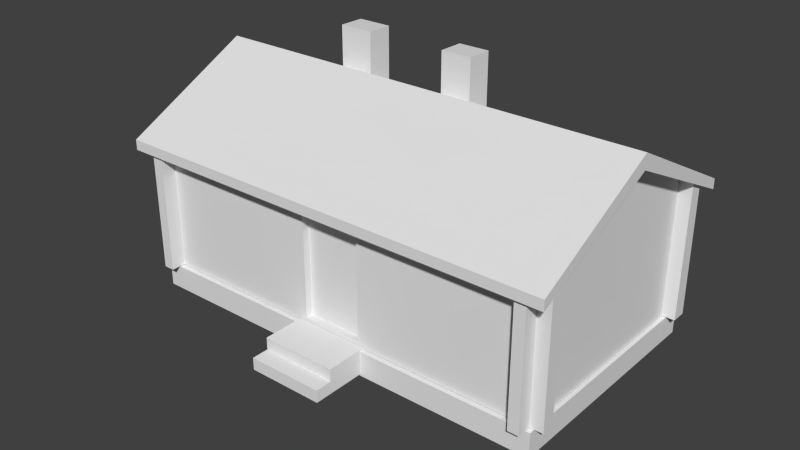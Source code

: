 # Source: house.blend  (saved by Blender 2.72.0; exported with 4.5.12 LTS)
import bpy
from mathutils import Matrix  # noqa: F401  (used for matrix-valued properties, if any)

bpy.ops.wm.read_factory_settings(use_empty=True)
scene = bpy.context.scene
scene.name = 'Scene'

# ---- collections
col_collection_1 = bpy.data.collections.new('Collection 1'); scene.collection.children.link(col_collection_1)

# ---- materials (node trees are filled in below, after node groups)
mat_material = bpy.data.materials.new('Material')
mat_material.alpha_threshold = 0.0
mat_material.use_transparent_shadow = False
mat_material.roughness = 0.5
mat_material.line_color = (0.0, 0.0, 0.0, 1.0)

# ---- material node trees

# ---- world
world_world = bpy.data.worlds.new('World'); scene.world = world_world
world_world.color = (0.05088, 0.05088, 0.05088)
world_world.use_sun_shadow = False
world_world.sun_shadow_jitter_overblur = 0.0
world_world.cycles.sampling_method = 'MANUAL'
world_world.cycles.sample_map_resolution = 256

# ---- meshes
me_cube_001 = bpy.data.meshes.new('Cube.001')
me_cube_001.from_pydata([(-1.0, -1.0, -1.0), (-1.0, 1.0, -1.0), (1.0, 1.0, -1.0), (1.0, -1.0, -1.0), (-1.0, -1.0, 1.0), (-1.0, 1.0, 1.0), (1.0, 1.0, 1.0), (1.0, -1.0, 1.0)], [], [(4, 5, 1, 0), (5, 6, 2, 1), (6, 7, 3, 2), (7, 4, 0, 3), (0, 1, 2, 3), (7, 6, 5, 4)])
me_cube_001.use_remesh_preserve_volume = False
me_cube_001.use_remesh_preserve_attributes = False
me_cube_001.use_mirror_vertex_groups = False
me_cube_001.update()
me_cube = bpy.data.meshes.new('Cube')
me_cube.from_pydata([(4.076, 2.178, 0.4722), (4.076, -2.113, 0.4722), (-3.742, -2.113, 0.4722), (-3.742, 2.178, 0.4722), (4.076, 0.03278, 0.4722), (-3.742, 0.03278, 0.4722), (4.076, 2.178, 2.883), (4.076, -2.113, 2.883), (-3.742, -2.113, 2.883), (-3.742, 2.178, 2.883), (4.076, 0.03278, 3.913), (-3.742, 0.03278, 3.913), (4.398, 2.543, 2.9), (4.398, -2.464, 2.916), (-4.086, -2.464, 2.916), (-4.086, 2.543, 2.9), (4.398, 0.03278, 4.193), (-4.086, 0.03278, 4.193), (4.398, 2.543, 2.707), (4.398, -2.464, 2.723), (-4.086, -2.464, 2.723), (-4.086, 2.543, 2.707), (4.398, 0.03278, 3.913), (-4.086, 0.03278, 3.913), (3.87, -2.113, 0.4722), (-3.535, -2.113, 0.4722), (3.87, -2.113, 2.883), (-3.535, -2.113, 2.883), (-3.742, -1.895, 0.4722), (-3.742, -1.907, 2.984), (-3.742, 1.951, 0.4722), (-3.742, 1.974, 2.981), (-3.505, 2.178, 2.883), (-3.529, 2.178, 0.4722), (3.852, 2.178, 0.4722), (3.827, 2.178, 2.883), (4.076, 1.93, 3.002), (4.076, 1.894, 0.4722), (4.076, -1.889, 2.991), (4.076, -1.87, 0.4722), (4.076, 2.452, 0.4722), (4.076, -2.387, 0.4722), (-3.742, -2.387, 0.4722), (-3.742, 2.452, 0.4722), (4.076, 2.452, 2.752), (4.076, -2.387, 2.76), (-3.742, -2.387, 2.76), (-3.742, 2.452, 2.752), (3.87, -2.387, 0.4722), (-3.535, -2.387, 0.4722), (3.87, -2.387, 2.76), (-3.535, -2.387, 2.76), (-3.505, 2.452, 2.752), (-3.529, 2.452, 0.4722), (3.852, 2.452, 0.4722), (3.827, 2.452, 2.752), (4.319, 2.178, 0.4722), (4.319, -2.113, 0.4722), (-3.985, -2.113, 0.4722), (-3.985, 2.178, 0.4722), (4.319, 2.178, 2.883), (4.319, -2.113, 2.883), (-3.985, -2.113, 2.883), (-3.985, 2.178, 2.883), (-3.985, -1.895, 0.4722), (-3.985, -1.907, 2.984), (-3.985, 1.951, 0.4722), (-3.985, 1.974, 2.981), (4.319, 1.93, 3.002), (4.319, 1.894, 0.4722), (4.319, -1.889, 2.991), (4.319, -1.87, 0.4722), (0.7414, -2.113, 0.4722), (-0.4068, -2.113, 0.4722), (0.7414, -2.113, 2.883), (-0.4068, -2.113, 2.883), (0.7414, -2.113, 0.5682), (-0.4068, -2.113, 0.5682), (0.7414, -2.113, 2.631), (-0.4068, -2.113, 2.631), (0.7414, -1.978, 0.5682), (-0.4068, -1.978, 0.5682), (0.7414, -1.978, 2.631), (-0.4068, -1.978, 2.631), (-2.168, 0.8321, 4.59), (-2.168, 1.334, 4.582), (-2.168, 0.8321, 3.781), (-2.168, 1.334, 3.523), (0.07141, 0.8442, 3.775), (0.07141, 1.346, 3.517), (0.6745, 0.8442, 3.775), (0.6745, 1.346, 3.517), (-0.7727, 0.03281, 4.193), (-1.501, 0.8321, 3.781), (-1.501, 1.334, 3.523), (0.07141, 0.8442, 4.584), (0.07141, 1.346, 4.576), (0.6745, 0.8442, 4.584), (0.6745, 1.346, 4.576), (-1.501, 0.8321, 4.59), (-1.501, 1.334, 4.582), (-0.7021, 2.543, 2.9), (-3.801, -2.21, 0.004681), (-3.801, 2.245, 0.004681), (4.154, 2.245, 0.004681), (4.154, -2.21, 0.004681), (-3.801, -2.21, 0.4647), (-3.801, 2.245, 0.4647), (4.154, 2.245, 0.4647), (4.154, -2.21, 0.4647), (-0.554, -2.907, 0.03629), (-0.554, -2.118, 0.03629), (0.8708, -2.118, 0.03629), (0.8708, -2.907, 0.03629), (-0.554, -2.907, 0.4963), (-0.554, -2.118, 0.4963), (0.8708, -2.118, 0.4963), (0.8708, -2.907, 0.4963), (-0.554, -2.907, 0.2663), (-0.554, -2.118, 0.2663), (0.8708, -2.118, 0.2663), (0.8708, -2.907, 0.2663), (-0.554, -3.23, 0.03629), (0.8708, -3.23, 0.03629), (-0.554, -3.23, 0.2663), (0.8708, -3.23, 0.2663)], [], [(46, 20, 62, 8), (32, 33, 53, 52), (44, 18, 60, 6), (23, 65, 62, 20), (23, 11, 29, 65), (37, 36, 10, 4), (28, 29, 11, 5), (22, 16, 13, 19), (19, 13, 14, 20), (23, 17, 15, 21), (12, 91, 90, 16), (20, 14, 17, 23), (92, 17, 14), (25, 27, 51, 49), (36, 37, 69, 68), (5, 11, 31, 30), (1, 7, 45, 41), (35, 34, 33, 32), (7, 1, 57, 61), (4, 10, 38, 39), (44, 40, 54, 55), (49, 51, 46, 42), (41, 45, 50, 48), (52, 53, 43, 47), (8, 2, 42, 46), (6, 0, 40, 44), (34, 35, 55, 54), (26, 24, 48, 50), (3, 9, 47, 43), (71, 70, 61, 57), (66, 67, 63, 59), (58, 62, 65, 64), (56, 60, 68, 69), (19, 45, 7, 61), (39, 38, 70, 71), (2, 8, 62, 58), (0, 6, 60, 56), (29, 28, 64, 65), (9, 3, 59, 63), (30, 31, 67, 66), (26, 74, 78), (72, 76, 77, 73), (79, 77, 81, 83), (78, 74, 75, 79), (79, 75, 27), (80, 82, 83, 81), (76, 78, 82, 80), (78, 79, 83, 82), (77, 76, 80, 81), (91, 89, 96, 98), (93, 94, 100, 99), (17, 92, 93, 86), (18, 12, 16, 22), (95, 97, 98, 96), (15, 17, 86, 87), (88, 92, 16, 90), (84, 99, 100, 85), (88, 90, 97, 95), (94, 87, 85, 100), (86, 93, 99, 84), (90, 91, 98, 97), (89, 88, 95, 96), (87, 86, 84, 85), (10, 36, 68, 22), (22, 68, 60, 18), (32, 52, 55, 35), (9, 63, 21, 47), (18, 44, 55, 52, 47, 21), (21, 63, 67, 23), (11, 23, 67, 31), (74, 26, 50), (46, 51, 50, 45, 19, 20), (19, 61, 70, 22), (10, 22, 70, 38), (25, 73, 77), (25, 79, 27), (25, 77, 79), (51, 27, 75), (51, 74, 50), (51, 75, 74), (76, 72, 24), (78, 76, 24), (24, 26, 78), (106, 107, 103, 102), (107, 108, 104, 103), (108, 109, 105, 104), (109, 106, 102, 105), (109, 108, 107, 106), (118, 119, 111, 110), (120, 121, 113, 112), (121, 118, 124, 125), (117, 116, 115, 114), (114, 115, 119, 118), (116, 117, 121, 120), (117, 114, 118, 121), (125, 124, 122, 123), (118, 110, 122, 124), (113, 121, 125, 123), (12, 18, 21, 15, 101), (12, 101, 89, 91), (101, 15, 87, 94), (101, 94, 93, 92, 88, 89), (92, 14, 13), (16, 92, 13)])
_uv = me_cube.uv_layers.new(name='UVMap')
_uv.uv.foreach_set('vector', [-0.2562, 0.9918, -0.3231, 1.007, -0.3033, 0.9386, -0.2562, 0.9386, 0.6914, 0.5138, 0.6914, 0.06915, 0.6408, 0.06915, 0.6408, 0.4904, 1.261, 0.05266, 1.324, 0.03499, 1.308, 0.1058, 1.261, 0.1058, -0.3231, 0.5222, -0.3034, 0.8988, -0.3033, 0.9386, -0.3231, 1.007, -0.3231, 0.5222, -0.2562, 0.5222, -0.2563, 0.8988, -0.3034, 0.8988, 1.046, 0.4742, 1.053, 0.941, 0.703, 1.109, 0.703, 0.4742, -0.1212, 1.109, -0.1232, 0.6454, 0.2348, 0.4742, 0.2345, 1.109, 0.4987, 0.2339, 0.4987, 0.2855, 0.03807, 0.04989, 0.03807, 0.01421, 1.283, -0.006438, 1.283, 0.02924, -0.2827, 0.02924, -0.2827, -0.006444, 0.4987, 0.06291, 0.4987, 0.0113, 0.9619, 0.2498, 0.9619, 0.2855, 1.283, 0.8509, 0.5957, 0.6024, 0.5957, 0.4982, 1.283, 0.3299, 0.03807, 0.2826, 0.03807, 0.2469, 0.4987, 0.0113, 0.4987, 0.06291, 0.3287, 0.3299, -0.2827, 0.3299, -0.2827, -0.1875, 0.6914, 0.06896, 0.6914, 0.514, 0.6408, 0.4905, 0.6408, 0.06896, 0.8311, 0.5367, 0.8311, 0.07098, 0.8761, 0.07098, 0.8761, 0.5367, 0.2345, 1.109, 0.2348, 0.4742, 0.5929, 0.6464, 0.5884, 1.109, 0.1833, 0.06895, 0.1833, 0.514, 0.1327, 0.4905, 0.1327, 0.06895, 1.123, 0.2152, 1.127, 0.66, -0.2343, 0.66, -0.23, 0.2152, 0.006607, 0.5139, 0.006607, 0.06905, 0.05144, 0.06905, 0.05144, 0.5139, 0.703, 0.4742, 0.703, 1.109, 0.3485, 0.9389, 0.352, 0.4742, 0.5096, 0.6705, 0.5108, 0.2307, 0.5515, 0.2307, 0.5526, 0.6705, 0.5502, 0.245, 0.5512, 0.6562, 0.511, 0.6562, 0.5121, 0.245, 0.5502, 0.245, 0.5512, 0.6562, 0.511, 0.6562, 0.5121, 0.245, 0.5102, 0.6647, 0.5113, 0.2365, 0.5509, 0.2365, 0.552, 0.6647, 0.1833, 0.514, 0.1833, 0.06895, 0.1327, 0.06895, 0.1327, 0.4905, 0.1832, 0.5138, 0.1832, 0.06915, 0.1327, 0.06915, 0.1327, 0.4903, 0.6914, 0.06915, 0.6914, 0.5138, 0.6408, 0.4904, 0.6408, 0.06915, 0.6914, 0.514, 0.6914, 0.06896, 0.6408, 0.06896, 0.6408, 0.4905, 0.1832, 0.06915, 0.1832, 0.5138, 0.1327, 0.4903, 0.1327, 0.06915, 0.1829, 0.2654, 0.1829, 0.7301, 0.1415, 0.7105, 0.1381, 0.2657, 0.2743, 0.2644, 0.2743, 0.7273, 0.2365, 0.7096, 0.2325, 0.2648, 0.4599, 0.2647, 0.4599, 0.7095, 0.422, 0.7282, 0.4197, 0.2647, 0.08251, 0.2666, 0.08251, 0.7114, 0.03676, 0.7334, 0.02999, 0.2666, 1.324, 1.007, 1.261, 0.9918, 1.261, 0.9386, 1.308, 0.9386, 0.876, 0.07152, 0.876, 0.5362, 0.8312, 0.5362, 0.8312, 0.07152, 0.05144, 0.06905, 0.05144, 0.5139, 0.006607, 0.5139, 0.006607, 0.06905, 0.05144, 0.06905, 0.05144, 0.5139, 0.006607, 0.5139, 0.006607, 0.06905, 0.8312, 0.5359, 0.8312, 0.07181, 0.876, 0.07181, 0.876, 0.5359, 0.006607, 0.5139, 0.006607, 0.06905, 0.05144, 0.06905, 0.05144, 0.5139, 0.876, 0.07196, 0.876, 0.5358, 0.8312, 0.5358, 0.8312, 0.07196, 1.131, 0.3683, 0.5539, 0.3683, 0.5539, 0.3218, 0.5539, -0.07653, 0.5539, -0.05883, 0.3421, -0.05883, 0.3421, -0.07653, 0.08547, 0.6903, 0.08547, 0.3097, 0.1103, 0.3097, 0.1103, 0.6903, 0.5539, 0.3218, 0.5539, 0.3683, 0.3421, 0.3683, 0.3421, 0.3218, 0.3421, 0.3218, 0.3421, 0.3683, -0.2351, 0.3683, 0.3842, 0.3097, 0.3842, 0.6903, 0.1724, 0.6903, 0.1724, 0.3097, 0.04505, 0.3097, 0.04505, 0.6903, 0.02021, 0.6903, 0.02021, 0.3097, 0.6059, 0.1883, 0.3941, 0.1883, 0.3941, 0.1635, 0.6059, 0.1635, 0.3941, 0.04621, 0.6059, 0.04621, 0.6059, 0.07105, 0.3941, 0.07105, 0.5914, 0.1477, 0.7067, 0.1477, 0.7067, 0.3405, 0.5914, 0.3405, 0.5, 0.1933, 0.594, 0.1449, 0.594, 0.3432, 0.5, 0.3447, -0.2827, 0.3299, 0.3287, 0.3299, 0.1943, 0.4957, 0.07129, 0.4957, 0.9619, 0.0113, 0.9619, 0.04698, 0.4987, 0.2855, 0.4987, 0.2339, 0.8009, 0.6323, 0.915, 0.6323, 0.915, 0.542, 0.8009, 0.542, -0.2827, 0.8509, -0.2827, 0.3299, 0.07129, 0.4957, 0.07129, 0.5999, 0.4844, 0.4982, 0.3287, 0.3299, 1.283, 0.3299, 0.5957, 0.4982, 0.798, 0.6347, 0.9179, 0.6346, 0.9179, 0.5396, 0.798, 0.5396, 0.3846, 0.1947, 0.5, 0.1947, 0.5, 0.342, 0.3846, 0.342, 0.594, 0.1449, 0.7126, 0.1449, 0.7126, 0.3432, 0.594, 0.3432, 0.3814, 0.1933, 0.5, 0.1933, 0.5, 0.3447, 0.3814, 0.3447, 0.5, 0.1947, 0.5914, 0.1477, 0.5914, 0.3405, 0.5, 0.342, 0.2933, 0.1477, 0.3846, 0.1947, 0.3846, 0.342, 0.2933, 0.3405, 0.2874, 0.1449, 0.3814, 0.1933, 0.3814, 0.3447, 0.2874, 0.3432, 1.261, 0.5222, 1.261, 0.154, 1.308, 0.154, 1.324, 0.5222, 1.324, 0.5222, 1.308, 0.154, 1.308, 0.1058, 1.324, 0.03499, -0.2103, 0.1058, -0.2103, 0.05266, 1.213, 0.05266, 1.213, 0.1058, -0.2562, 0.1058, -0.3033, 0.1058, -0.3231, 0.03499, -0.2562, 0.05266, 1.324, 0.03499, 1.261, 0.05266, 1.213, 0.05266, -0.2103, 0.05266, -0.2562, 0.05266, -0.3231, 0.03499, -0.3231, 0.03499, -0.3033, 0.1058, -0.3033, 0.1455, -0.3231, 0.5222, -0.2562, 0.5222, -0.3231, 0.5222, -0.3033, 0.1455, -0.2562, 0.1455, 0.6139, 0.9386, 1.221, 0.9386, 1.221, 0.9918, -0.2562, 0.9918, -0.2161, 0.9918, 1.221, 0.9918, 1.261, 0.9918, 1.324, 1.007, -0.3231, 1.007, 1.324, 1.007, 1.308, 0.9386, 1.308, 0.8952, 1.324, 0.5222, 1.261, 0.5222, 1.324, 0.5222, 1.308, 0.8952, 1.261, 0.8952, -0.2351, -0.07653, 0.3421, -0.07653, 0.3421, -0.05883, -0.2351, -0.07653, 0.3421, 0.3218, -0.2351, 0.3683, -0.2351, -0.07653, 0.3421, -0.05883, 0.3421, 0.3218, -0.2161, 0.9918, -0.2161, 0.9386, 0.391, 0.9386, -0.2161, 0.9918, 0.6139, 0.9386, 1.221, 0.9918, -0.2161, 0.9918, 0.391, 0.9386, 0.6139, 0.9386, 0.5539, -0.05883, 0.5539, -0.07653, 1.131, -0.07653, 0.5539, 0.3218, 0.5539, -0.05883, 1.131, -0.07653, 1.131, -0.07653, 1.131, 0.3683, 0.5539, 0.3218, 0.01853, 0.5, 0.01853, 0.6795, 2.108e-07, 0.6795, 2.741e-07, 0.5, 0.01853, 0.6795, 0.01853, 1.0, 0.0, 1.0, 2.108e-07, 0.6795, 0.01853, 0.0, 0.01853, 0.1795, 1.159e-07, 0.1795, 0.0, 0.0, 0.01853, 0.1795, 0.01853, 0.5, 2.741e-07, 0.5, 1.159e-07, 0.1795, 0.01853, 0.1795, 0.198, 0.1795, 0.198, 0.5, 0.01853, 0.5, 0.8139, 0.3883, 0.8139, -0.0001918, 0.9271, -0.0001918, 0.9271, 0.3883, 0.8139, -0.0001918, 0.8139, 0.3883, 0.9271, 0.3883, 0.9271, -0.0001918, 0.7012, 0.2719, 8.801e-08, 0.2719, 2.934e-08, 0.1132, 0.7012, 0.1132, 0.7012, 0.3851, 0.7012, 0.7736, 8.801e-08, 0.7736, 5.867e-08, 0.3851, 0.7007, 0.3883, 0.7007, -0.0001918, 0.8139, -0.0001918, 0.8139, 0.3883, 0.7007, -0.0001918, 0.7007, 0.3883, 0.8139, 0.3883, 0.8139, -0.0001918, 0.7012, 0.3851, 5.867e-08, 0.3851, 8.801e-08, 0.2719, 0.7012, 0.2719, 0.7012, 0.1132, 2.934e-08, 0.1132, 0.0, 5.867e-08, 0.7012, 0.0, 0.8139, 0.3883, 0.9271, 0.3883, 0.9271, 0.547, 0.8139, 0.547, 0.9271, 0.3883, 0.8139, 0.3883, 0.8139, 0.547, 0.9271, 0.547, 1.283, -0.006443, 1.283, 0.02923, -0.2827, 0.02923, -0.2827, -0.006444, 0.3417, -0.006443, 1.283, 0.8509, 0.3417, 0.8509, 0.4844, 0.6024, 0.5957, 0.6024, 0.3417, 0.8509, -0.2827, 0.8509, 0.07129, 0.5999, 0.1943, 0.5999, 0.3417, 0.8509, 0.1943, 0.5999, 0.1943, 0.4957, 0.3287, 0.3299, 0.4844, 0.4982, 0.4844, 0.6024, 0.3287, 0.3299, -0.2827, -0.1875, 1.283, -0.1875, 1.283, 0.3299, 0.3287, 0.3299, 1.283, -0.1875])
me_cube.materials.append(mat_material)
me_cube.use_remesh_preserve_volume = False
me_cube.use_remesh_preserve_attributes = False
me_cube.use_mirror_vertex_groups = False
me_cube.update()

# ---- objects
ob_cube_001 = bpy.data.objects.new('Cube.001', me_cube_001)
ob_cube = bpy.data.objects.new('Cube', me_cube)

# ---- transforms, parenting, visibility, modifiers, constraints
ob_cube_001.location = (0.0, -0.8026, 1.108)
ob_cube_001.scale = (0.4, 0.5, 1.0)
ob_cube_001.hide_viewport = True
ob_cube_001.lineart.crease_threshold = 0.0
ob_cube.location = (0.0, 0.0, 0.0)
ob_cube.lock_rotations_4d = False
ob_cube.empty_display_type = 'ARROWS'
ob_cube.lineart.crease_threshold = 0.0
_vg = ob_cube.vertex_groups.new(name='House')
_vg = ob_cube.vertex_groups.new(name='Base')
_vg = ob_cube.vertex_groups.new(name='Stairs')

# ---- collection membership
col_collection_1.objects.link(ob_cube_001)
col_collection_1.objects.link(ob_cube)

# ---- scene / render settings (as saved in the file)
scene.frame_start = 1; scene.frame_end = 250; scene.frame_set(2)
scene.render.engine = 'BLENDER_EEVEE_NEXT'
scene.render.resolution_percentage = 50
scene.render.dither_intensity = 0.0
scene.cycles.use_denoising = False
scene.cycles.samples = 10
scene.cycles.sampling_pattern = 'TABULATED_SOBOL'
scene.cycles.light_sampling_threshold = 0.0
scene.cycles.use_adaptive_sampling = False
scene.cycles.use_light_tree = False
scene.cycles.blur_glossy = 0.0
scene.cycles.pixel_filter_type = 'GAUSSIAN'
scene.cycles.sample_clamp_indirect = 0.0
scene.view_settings.view_transform = 'Standard'
bpy.context.view_layer.update()

# ---- added for rendering (the .blend has no active camera and no usable light): camera, sun
cam_auto = bpy.data.cameras.new('AutoCamera')
cam_auto.lens = 50.0
cam_auto.sensor_width = 36.0
cam_auto.clip_end = 1000.0
ob_auto_camera = bpy.data.objects.new('AutoCamera', cam_auto)
scene.collection.objects.link(ob_auto_camera)
ob_auto_camera.location = (10.9688, -13.3186, 10.4455)
ob_auto_camera.rotation_euler = (1.09748, -7.21219e-08, 0.694738)
scene.camera = ob_auto_camera
light_auto_sun = bpy.data.lights.new('AutoSun', 'SUN')
light_auto_sun.energy = 3.0
light_auto_sun.angle = 0.0523599
ob_auto_sun = bpy.data.objects.new('AutoSun', light_auto_sun)
scene.collection.objects.link(ob_auto_sun)
ob_auto_sun.rotation_euler = (0.872665, 0.174533, 0.523599)
bpy.context.view_layer.update()
